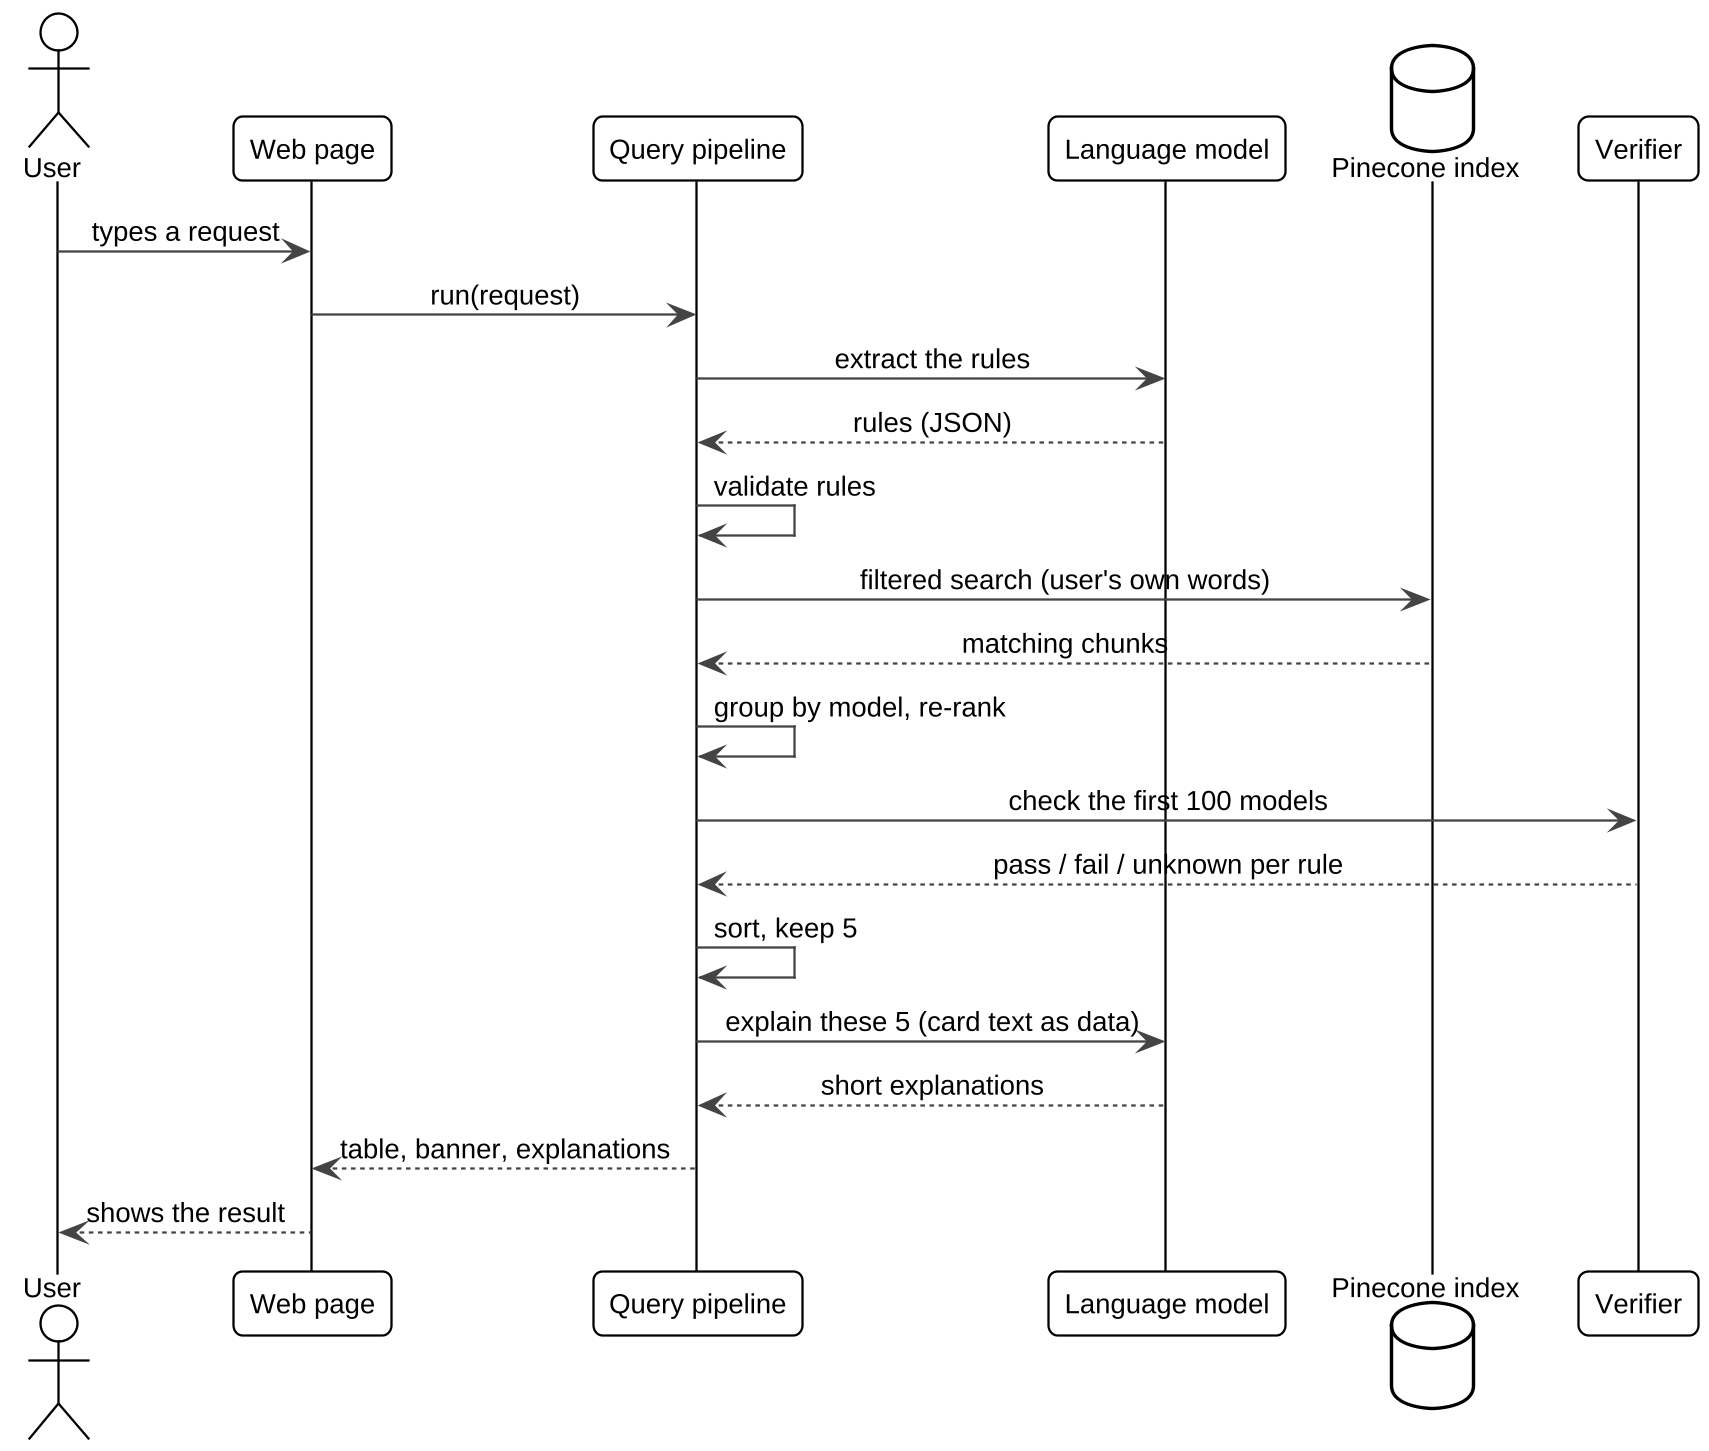

The diagram above was rendered by PlantUML. Its source (embedded in the PNG):
@startuml
!include style.iuml
skinparam sequenceMessageAlign center
actor User
participant "Web page" as UI
participant "Query pipeline" as G
participant "Language model" as L
database "Pinecone index" as P
participant "Verifier" as V

User -> UI : types a request
UI -> G : run(request)
G -> L : extract the rules
L --> G : rules (JSON)
G -> G : validate rules
G -> P : filtered search (user's own words)
P --> G : matching chunks
G -> G : group by model, re-rank
G -> V : check the first 100 models
V --> G : pass / fail / unknown per rule
G -> G : sort, keep 5
G -> L : explain these 5 (card text as data)
L --> G : short explanations
G --> UI : table, banner, explanations
UI --> User : shows the result
@enduml